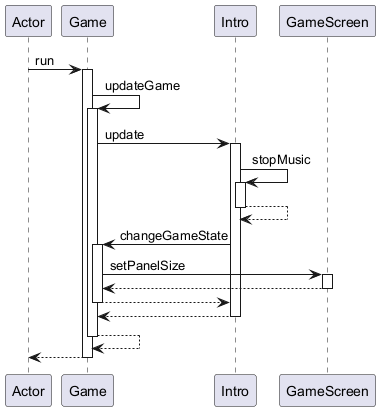

The diagram above was rendered by PlantUML. Its source (embedded in the PNG):
@startuml
participant Actor
Actor -> Game : run
activate Game
Game -> Game : updateGame
activate Game
Game -> Intro : update
activate Intro
Intro -> Intro : stopMusic
activate Intro
Intro --> Intro
deactivate Intro
Intro -> Game : changeGameState
activate Game
Game -> GameScreen : setPanelSize
activate GameScreen
GameScreen --> Game
deactivate GameScreen
Game --> Intro
deactivate Game
Intro --> Game
deactivate Intro
Game --> Game
deactivate Game
return
@enduml